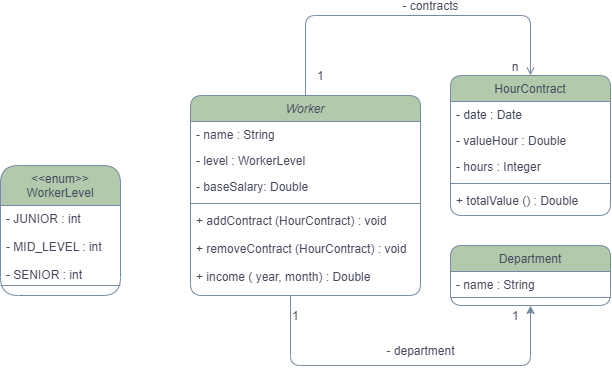

The diagram above was exported from draw.io. Its source (the exported page's mxGraphModel, read from the mxfile embedded in the PNG):
<mxGraphModel dx="683" dy="379" grid="1" gridSize="10" guides="1" tooltips="1" connect="1" arrows="1" fold="1" page="1" pageScale="1" pageWidth="827" pageHeight="1169" math="0" shadow="0">
  <root>
    <mxCell id="WIyWlLk6GJQsqaUBKTNV-0" />
    <mxCell id="WIyWlLk6GJQsqaUBKTNV-1" parent="WIyWlLk6GJQsqaUBKTNV-0" />
    <mxCell id="5rWIzmGvQbvley9EgFTO-3" style="edgeStyle=orthogonalEdgeStyle;rounded=1;orthogonalLoop=1;jettySize=auto;html=1;entryX=0.5;entryY=1;entryDx=0;entryDy=0;labelBackgroundColor=none;strokeColor=#788AA3;fontColor=default;" edge="1" parent="WIyWlLk6GJQsqaUBKTNV-1" source="zkfFHV4jXpPFQw0GAbJ--0" target="zkfFHV4jXpPFQw0GAbJ--6">
      <mxGeometry relative="1" as="geometry">
        <mxPoint x="335" y="440.95238095238096" as="targetPoint" />
        <Array as="points">
          <mxPoint x="320" y="400" />
          <mxPoint x="560" y="400" />
        </Array>
      </mxGeometry>
    </mxCell>
    <mxCell id="zkfFHV4jXpPFQw0GAbJ--0" value="Worker" style="swimlane;fontStyle=2;align=center;verticalAlign=top;childLayout=stackLayout;horizontal=1;startSize=26;horizontalStack=0;resizeParent=1;resizeLast=0;collapsible=1;marginBottom=0;rounded=1;shadow=0;strokeWidth=1;labelBackgroundColor=none;fillColor=#B2C9AB;strokeColor=#788AA3;fontColor=#46495D;" parent="WIyWlLk6GJQsqaUBKTNV-1" vertex="1">
      <mxGeometry x="220" y="130" width="230" height="200" as="geometry">
        <mxRectangle x="230" y="140" width="160" height="26" as="alternateBounds" />
      </mxGeometry>
    </mxCell>
    <mxCell id="zkfFHV4jXpPFQw0GAbJ--1" value="- name : String" style="text;align=left;verticalAlign=top;spacingLeft=4;spacingRight=4;overflow=hidden;rotatable=0;points=[[0,0.5],[1,0.5]];portConstraint=eastwest;labelBackgroundColor=none;fontColor=#46495D;rounded=1;" parent="zkfFHV4jXpPFQw0GAbJ--0" vertex="1">
      <mxGeometry y="26" width="230" height="26" as="geometry" />
    </mxCell>
    <mxCell id="zkfFHV4jXpPFQw0GAbJ--2" value="- level : WorkerLevel" style="text;align=left;verticalAlign=top;spacingLeft=4;spacingRight=4;overflow=hidden;rotatable=0;points=[[0,0.5],[1,0.5]];portConstraint=eastwest;rounded=1;shadow=0;html=0;labelBackgroundColor=none;fontColor=#46495D;" parent="zkfFHV4jXpPFQw0GAbJ--0" vertex="1">
      <mxGeometry y="52" width="230" height="26" as="geometry" />
    </mxCell>
    <mxCell id="zkfFHV4jXpPFQw0GAbJ--3" value="- baseSalary: Double" style="text;align=left;verticalAlign=top;spacingLeft=4;spacingRight=4;overflow=hidden;rotatable=0;points=[[0,0.5],[1,0.5]];portConstraint=eastwest;rounded=1;shadow=0;html=0;labelBackgroundColor=none;fontColor=#46495D;" parent="zkfFHV4jXpPFQw0GAbJ--0" vertex="1">
      <mxGeometry y="78" width="230" height="26" as="geometry" />
    </mxCell>
    <mxCell id="zkfFHV4jXpPFQw0GAbJ--4" value="" style="line;html=1;strokeWidth=1;align=left;verticalAlign=middle;spacingTop=-1;spacingLeft=3;spacingRight=3;rotatable=0;labelPosition=right;points=[];portConstraint=eastwest;labelBackgroundColor=none;fillColor=#B2C9AB;strokeColor=#788AA3;fontColor=#46495D;rounded=1;" parent="zkfFHV4jXpPFQw0GAbJ--0" vertex="1">
      <mxGeometry y="104" width="230" height="8" as="geometry" />
    </mxCell>
    <mxCell id="zkfFHV4jXpPFQw0GAbJ--5" value="+ addContract (HourContract) : void" style="text;align=left;verticalAlign=top;spacingLeft=4;spacingRight=4;overflow=hidden;rotatable=0;points=[[0,0.5],[1,0.5]];portConstraint=eastwest;labelBackgroundColor=none;fontColor=#46495D;rounded=1;" parent="zkfFHV4jXpPFQw0GAbJ--0" vertex="1">
      <mxGeometry y="112" width="230" height="28" as="geometry" />
    </mxCell>
    <mxCell id="5rWIzmGvQbvley9EgFTO-1" value="+ removeContract (HourContract) : void" style="text;align=left;verticalAlign=top;spacingLeft=4;spacingRight=4;overflow=hidden;rotatable=0;points=[[0,0.5],[1,0.5]];portConstraint=eastwest;labelBackgroundColor=none;fontColor=#46495D;rounded=1;" vertex="1" parent="zkfFHV4jXpPFQw0GAbJ--0">
      <mxGeometry y="140" width="230" height="28" as="geometry" />
    </mxCell>
    <mxCell id="5rWIzmGvQbvley9EgFTO-2" value="+ income ( year, month) : Double" style="text;align=left;verticalAlign=top;spacingLeft=4;spacingRight=4;overflow=hidden;rotatable=0;points=[[0,0.5],[1,0.5]];portConstraint=eastwest;labelBackgroundColor=none;fontColor=#46495D;rounded=1;" vertex="1" parent="zkfFHV4jXpPFQw0GAbJ--0">
      <mxGeometry y="168" width="230" height="28" as="geometry" />
    </mxCell>
    <mxCell id="zkfFHV4jXpPFQw0GAbJ--6" value="Department" style="swimlane;fontStyle=0;align=center;verticalAlign=top;childLayout=stackLayout;horizontal=1;startSize=26;horizontalStack=0;resizeParent=1;resizeLast=0;collapsible=1;marginBottom=0;rounded=1;shadow=0;strokeWidth=1;labelBackgroundColor=none;fillColor=#B2C9AB;strokeColor=#788AA3;fontColor=#46495D;" parent="WIyWlLk6GJQsqaUBKTNV-1" vertex="1">
      <mxGeometry x="480" y="280" width="160" height="60" as="geometry">
        <mxRectangle x="130" y="380" width="160" height="26" as="alternateBounds" />
      </mxGeometry>
    </mxCell>
    <mxCell id="zkfFHV4jXpPFQw0GAbJ--7" value="- name : String" style="text;align=left;verticalAlign=top;spacingLeft=4;spacingRight=4;overflow=hidden;rotatable=0;points=[[0,0.5],[1,0.5]];portConstraint=eastwest;labelBackgroundColor=none;fontColor=#46495D;rounded=1;" parent="zkfFHV4jXpPFQw0GAbJ--6" vertex="1">
      <mxGeometry y="26" width="160" height="26" as="geometry" />
    </mxCell>
    <mxCell id="5rWIzmGvQbvley9EgFTO-13" value="" style="endArrow=none;html=1;rounded=1;entryX=1.002;entryY=0.998;entryDx=0;entryDy=0;entryPerimeter=0;labelBackgroundColor=none;strokeColor=#788AA3;fontColor=default;" edge="1" parent="zkfFHV4jXpPFQw0GAbJ--6" target="zkfFHV4jXpPFQw0GAbJ--7">
      <mxGeometry width="50" height="50" relative="1" as="geometry">
        <mxPoint y="52" as="sourcePoint" />
        <mxPoint x="120" y="52" as="targetPoint" />
      </mxGeometry>
    </mxCell>
    <mxCell id="zkfFHV4jXpPFQw0GAbJ--13" value="&lt;&lt;enum&gt;&gt;&#10;WorkerLevel" style="swimlane;fontStyle=0;align=center;verticalAlign=top;childLayout=stackLayout;horizontal=1;startSize=40;horizontalStack=0;resizeParent=1;resizeLast=0;collapsible=1;marginBottom=0;rounded=1;shadow=0;strokeWidth=1;labelBackgroundColor=none;fillColor=#B2C9AB;strokeColor=#788AA3;fontColor=#46495D;" parent="WIyWlLk6GJQsqaUBKTNV-1" vertex="1">
      <mxGeometry x="30" y="200" width="120" height="130" as="geometry">
        <mxRectangle x="340" y="380" width="170" height="26" as="alternateBounds" />
      </mxGeometry>
    </mxCell>
    <mxCell id="5rWIzmGvQbvley9EgFTO-8" value="- JUNIOR : int" style="text;align=left;verticalAlign=top;spacingLeft=4;spacingRight=4;overflow=hidden;rotatable=0;points=[[0,0.5],[1,0.5]];portConstraint=eastwest;labelBackgroundColor=none;fontColor=#46495D;rounded=1;" vertex="1" parent="zkfFHV4jXpPFQw0GAbJ--13">
      <mxGeometry y="40" width="120" height="28" as="geometry" />
    </mxCell>
    <mxCell id="5rWIzmGvQbvley9EgFTO-9" value="- MID_LEVEL : int" style="text;align=left;verticalAlign=top;spacingLeft=4;spacingRight=4;overflow=hidden;rotatable=0;points=[[0,0.5],[1,0.5]];portConstraint=eastwest;labelBackgroundColor=none;fontColor=#46495D;rounded=1;" vertex="1" parent="zkfFHV4jXpPFQw0GAbJ--13">
      <mxGeometry y="68" width="120" height="28" as="geometry" />
    </mxCell>
    <mxCell id="5rWIzmGvQbvley9EgFTO-10" value="- SENIOR : int" style="text;align=left;verticalAlign=top;spacingLeft=4;spacingRight=4;overflow=hidden;rotatable=0;points=[[0,0.5],[1,0.5]];portConstraint=eastwest;labelBackgroundColor=none;fontColor=#46495D;rounded=1;" vertex="1" parent="zkfFHV4jXpPFQw0GAbJ--13">
      <mxGeometry y="96" width="120" height="24" as="geometry" />
    </mxCell>
    <mxCell id="5rWIzmGvQbvley9EgFTO-12" value="" style="endArrow=none;html=1;rounded=1;labelBackgroundColor=none;strokeColor=#788AA3;fontColor=default;" edge="1" parent="zkfFHV4jXpPFQw0GAbJ--13">
      <mxGeometry width="50" height="50" relative="1" as="geometry">
        <mxPoint y="120" as="sourcePoint" />
        <mxPoint x="120" y="120" as="targetPoint" />
      </mxGeometry>
    </mxCell>
    <mxCell id="zkfFHV4jXpPFQw0GAbJ--17" value="HourContract" style="swimlane;fontStyle=0;align=center;verticalAlign=top;childLayout=stackLayout;horizontal=1;startSize=26;horizontalStack=0;resizeParent=1;resizeLast=0;collapsible=1;marginBottom=0;rounded=1;shadow=0;strokeWidth=1;labelBackgroundColor=none;fillColor=#B2C9AB;strokeColor=#788AA3;fontColor=#46495D;" parent="WIyWlLk6GJQsqaUBKTNV-1" vertex="1">
      <mxGeometry x="480" y="110" width="160" height="140" as="geometry">
        <mxRectangle x="480" y="110" width="160" height="26" as="alternateBounds" />
      </mxGeometry>
    </mxCell>
    <mxCell id="zkfFHV4jXpPFQw0GAbJ--18" value="- date : Date" style="text;align=left;verticalAlign=top;spacingLeft=4;spacingRight=4;overflow=hidden;rotatable=0;points=[[0,0.5],[1,0.5]];portConstraint=eastwest;labelBackgroundColor=none;fontColor=#46495D;rounded=1;" parent="zkfFHV4jXpPFQw0GAbJ--17" vertex="1">
      <mxGeometry y="26" width="160" height="26" as="geometry" />
    </mxCell>
    <mxCell id="zkfFHV4jXpPFQw0GAbJ--19" value="- valueHour : Double" style="text;align=left;verticalAlign=top;spacingLeft=4;spacingRight=4;overflow=hidden;rotatable=0;points=[[0,0.5],[1,0.5]];portConstraint=eastwest;rounded=1;shadow=0;html=0;labelBackgroundColor=none;fontColor=#46495D;" parent="zkfFHV4jXpPFQw0GAbJ--17" vertex="1">
      <mxGeometry y="52" width="160" height="26" as="geometry" />
    </mxCell>
    <mxCell id="zkfFHV4jXpPFQw0GAbJ--20" value="- hours : Integer" style="text;align=left;verticalAlign=top;spacingLeft=4;spacingRight=4;overflow=hidden;rotatable=0;points=[[0,0.5],[1,0.5]];portConstraint=eastwest;rounded=1;shadow=0;html=0;labelBackgroundColor=none;fontColor=#46495D;" parent="zkfFHV4jXpPFQw0GAbJ--17" vertex="1">
      <mxGeometry y="78" width="160" height="26" as="geometry" />
    </mxCell>
    <mxCell id="zkfFHV4jXpPFQw0GAbJ--23" value="" style="line;html=1;strokeWidth=1;align=left;verticalAlign=middle;spacingTop=-1;spacingLeft=3;spacingRight=3;rotatable=0;labelPosition=right;points=[];portConstraint=eastwest;labelBackgroundColor=none;fillColor=#B2C9AB;strokeColor=#788AA3;fontColor=#46495D;rounded=1;" parent="zkfFHV4jXpPFQw0GAbJ--17" vertex="1">
      <mxGeometry y="104" width="160" height="8" as="geometry" />
    </mxCell>
    <mxCell id="zkfFHV4jXpPFQw0GAbJ--24" value="+ totalValue () : Double" style="text;align=left;verticalAlign=top;spacingLeft=4;spacingRight=4;overflow=hidden;rotatable=0;points=[[0,0.5],[1,0.5]];portConstraint=eastwest;labelBackgroundColor=none;fontColor=#46495D;rounded=1;" parent="zkfFHV4jXpPFQw0GAbJ--17" vertex="1">
      <mxGeometry y="112" width="160" height="26" as="geometry" />
    </mxCell>
    <mxCell id="zkfFHV4jXpPFQw0GAbJ--26" value="" style="endArrow=open;shadow=0;strokeWidth=1;rounded=1;endFill=1;edgeStyle=elbowEdgeStyle;elbow=vertical;labelBackgroundColor=none;strokeColor=#788AA3;fontColor=default;" parent="WIyWlLk6GJQsqaUBKTNV-1" source="zkfFHV4jXpPFQw0GAbJ--0" target="zkfFHV4jXpPFQw0GAbJ--17" edge="1">
      <mxGeometry x="0.5" y="41" relative="1" as="geometry">
        <mxPoint x="380" y="192" as="sourcePoint" />
        <mxPoint x="540" y="192" as="targetPoint" />
        <mxPoint x="-40" y="32" as="offset" />
        <Array as="points">
          <mxPoint x="560" y="50" />
          <mxPoint x="390" y="130" />
          <mxPoint x="320" y="260" />
          <mxPoint x="410" y="250" />
          <mxPoint x="320" y="240" />
          <mxPoint x="450" y="200" />
        </Array>
      </mxGeometry>
    </mxCell>
    <mxCell id="zkfFHV4jXpPFQw0GAbJ--27" value="1" style="resizable=0;align=left;verticalAlign=bottom;labelBackgroundColor=none;fontSize=12;fillColor=#B2C9AB;strokeColor=#788AA3;fontColor=#46495D;rounded=1;" parent="zkfFHV4jXpPFQw0GAbJ--26" connectable="0" vertex="1">
      <mxGeometry x="-1" relative="1" as="geometry">
        <mxPoint x="10" y="-10" as="offset" />
      </mxGeometry>
    </mxCell>
    <mxCell id="zkfFHV4jXpPFQw0GAbJ--28" value="n" style="resizable=0;align=right;verticalAlign=bottom;labelBackgroundColor=none;fontSize=12;fillColor=#B2C9AB;strokeColor=#788AA3;fontColor=#46495D;rounded=1;" parent="zkfFHV4jXpPFQw0GAbJ--26" connectable="0" vertex="1">
      <mxGeometry x="1" relative="1" as="geometry">
        <mxPoint x="-10" as="offset" />
      </mxGeometry>
    </mxCell>
    <mxCell id="zkfFHV4jXpPFQw0GAbJ--29" value="- contracts" style="text;html=1;resizable=0;points=[];;align=center;verticalAlign=middle;labelBackgroundColor=none;rounded=1;shadow=0;strokeWidth=1;fontSize=12;fontColor=#46495D;" parent="zkfFHV4jXpPFQw0GAbJ--26" vertex="1" connectable="0">
      <mxGeometry x="0.5" y="49" relative="1" as="geometry">
        <mxPoint x="-69" y="40" as="offset" />
      </mxGeometry>
    </mxCell>
    <mxCell id="5rWIzmGvQbvley9EgFTO-5" value="1" style="resizable=0;align=left;verticalAlign=bottom;labelBackgroundColor=none;fontSize=12;fillColor=#B2C9AB;strokeColor=#788AA3;fontColor=#46495D;rounded=1;" connectable="0" vertex="1" parent="WIyWlLk6GJQsqaUBKTNV-1">
      <mxGeometry x="320" y="360" as="geometry" />
    </mxCell>
    <mxCell id="5rWIzmGvQbvley9EgFTO-6" value="1" style="resizable=0;align=left;verticalAlign=bottom;labelBackgroundColor=none;fontSize=12;fillColor=#B2C9AB;strokeColor=#788AA3;fontColor=#46495D;rounded=1;" connectable="0" vertex="1" parent="WIyWlLk6GJQsqaUBKTNV-1">
      <mxGeometry x="540" y="360" as="geometry" />
    </mxCell>
    <mxCell id="5rWIzmGvQbvley9EgFTO-7" value="- department" style="text;html=1;resizable=0;points=[];;align=center;verticalAlign=middle;labelBackgroundColor=none;rounded=1;shadow=0;strokeWidth=1;fontSize=12;fontColor=#46495D;" vertex="1" connectable="0" parent="WIyWlLk6GJQsqaUBKTNV-1">
      <mxGeometry x="449.99952380952385" y="390.00000000000006" as="geometry">
        <mxPoint y="-4" as="offset" />
      </mxGeometry>
    </mxCell>
  </root>
</mxGraphModel>